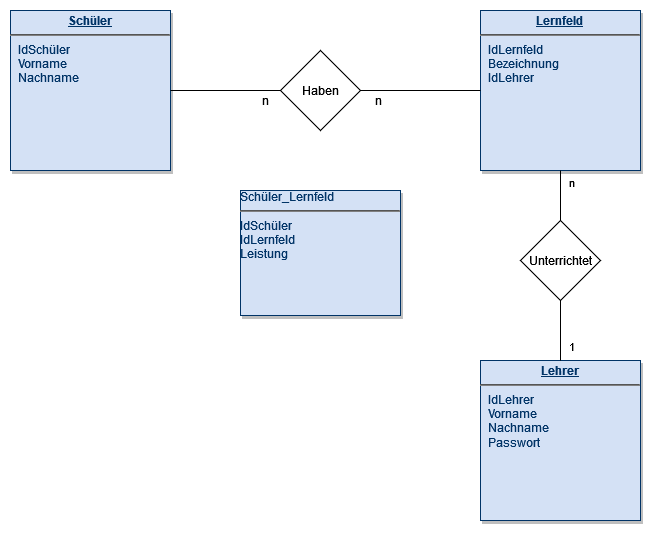

The diagram above was exported from draw.io. Its source (the exported page's mxGraphModel, read from the mxfile embedded in the PNG):
<mxGraphModel dx="914" dy="493" grid="1" gridSize="10" guides="1" tooltips="1" connect="1" arrows="1" fold="1" page="1" pageScale="1" pageWidth="826" pageHeight="1169" background="none" math="0" shadow="0">
  <root>
    <mxCell id="0" />
    <mxCell id="1" parent="0" />
    <mxCell id="20" value="Schüler_Lernfeld&lt;hr&gt;&lt;div&gt;IdSchüler&lt;/div&gt;&lt;div&gt;IdLernfeld&lt;/div&gt;&lt;div&gt;Leistung&lt;br&gt;&lt;/div&gt;&lt;div&gt;&lt;br&gt;&lt;/div&gt;" style="verticalAlign=top;align=left;overflow=fill;fontSize=12;fontFamily=Helvetica;html=1;strokeColor=#003366;shadow=1;fillColor=#D4E1F5;fontColor=#003366" parent="1" vertex="1">
      <mxGeometry x="260" y="219.99999999999977" width="160" height="125" as="geometry" />
    </mxCell>
    <mxCell id="21" value="&lt;p style=&quot;margin: 0px; margin-top: 4px; text-align: center; text-decoration: underline;&quot;&gt;&lt;strong&gt;Lernfeld&lt;br&gt;&lt;/strong&gt;&lt;/p&gt;&lt;hr&gt;&lt;p style=&quot;margin: 0px; margin-left: 8px;&quot;&gt;IdLernfeld&lt;/p&gt;&lt;p style=&quot;margin: 0px; margin-left: 8px;&quot;&gt;Bezeichnung&lt;/p&gt;&lt;p style=&quot;margin: 0px; margin-left: 8px;&quot;&gt;IdLehrer&lt;br&gt;&lt;/p&gt;&lt;p style=&quot;margin: 0px; margin-left: 8px;&quot;&gt;&lt;br&gt;&lt;/p&gt;" style="verticalAlign=top;align=left;overflow=fill;fontSize=12;fontFamily=Helvetica;html=1;strokeColor=#003366;shadow=1;fillColor=#D4E1F5;fontColor=#003366" parent="1" vertex="1">
      <mxGeometry x="500" y="39.999999999999815" width="160" height="160" as="geometry" />
    </mxCell>
    <mxCell id="25" value="&lt;p style=&quot;margin: 0px; margin-top: 4px; text-align: center; text-decoration: underline;&quot;&gt;&lt;strong&gt;Schüler&lt;br&gt;&lt;/strong&gt;&lt;/p&gt;&lt;hr&gt;&lt;p style=&quot;margin: 0px; margin-left: 8px;&quot;&gt;IdSchüler&lt;br&gt;&lt;/p&gt;&lt;p style=&quot;margin: 0px; margin-left: 8px;&quot;&gt;Vorname&lt;/p&gt;&lt;p style=&quot;margin: 0px; margin-left: 8px;&quot;&gt;Nachname&lt;br&gt;&lt;/p&gt;" style="verticalAlign=top;align=left;overflow=fill;fontSize=12;fontFamily=Helvetica;html=1;strokeColor=#003366;shadow=1;fillColor=#D4E1F5;fontColor=#003366" parent="1" vertex="1">
      <mxGeometry x="30.00000000000005" y="40.00000000000037" width="160" height="160" as="geometry" />
    </mxCell>
    <mxCell id="nRLbajsz09ZLZ5xHfup3-114" value="" style="endArrow=none;html=1;rounded=0;exitX=1;exitY=0.5;exitDx=0;exitDy=0;entryX=0;entryY=0.5;entryDx=0;entryDy=0;" parent="1" source="25" target="21" edge="1">
      <mxGeometry width="50" height="50" relative="1" as="geometry">
        <mxPoint x="340" y="350" as="sourcePoint" />
        <mxPoint x="390" y="300" as="targetPoint" />
        <Array as="points" />
      </mxGeometry>
    </mxCell>
    <mxCell id="nRLbajsz09ZLZ5xHfup3-115" value="n" style="text;html=1;align=center;verticalAlign=middle;resizable=0;points=[];autosize=1;strokeColor=none;fillColor=none;" parent="1" vertex="1">
      <mxGeometry x="270" y="115" width="30" height="30" as="geometry" />
    </mxCell>
    <mxCell id="nRLbajsz09ZLZ5xHfup3-116" value="n" style="text;html=1;align=center;verticalAlign=middle;resizable=0;points=[];autosize=1;strokeColor=none;fillColor=none;" parent="1" vertex="1">
      <mxGeometry x="383" y="115" width="30" height="30" as="geometry" />
    </mxCell>
    <mxCell id="nRLbajsz09ZLZ5xHfup3-119" value="Haben" style="rhombus;whiteSpace=wrap;html=1;" parent="1" vertex="1">
      <mxGeometry x="300" y="80" width="80" height="80" as="geometry" />
    </mxCell>
    <mxCell id="vvtk5fXKtLBEUX9HU9pC-25" value="&lt;p style=&quot;margin: 0px; margin-top: 4px; text-align: center; text-decoration: underline;&quot;&gt;&lt;strong&gt;Lehrer&lt;br&gt;&lt;/strong&gt;&lt;/p&gt;&lt;hr&gt;&lt;p style=&quot;margin: 0px; margin-left: 8px;&quot;&gt;IdLehrer&lt;/p&gt;&lt;p style=&quot;margin: 0px; margin-left: 8px;&quot;&gt;Vorname&lt;/p&gt;&lt;p style=&quot;margin: 0px; margin-left: 8px;&quot;&gt;Nachname&lt;/p&gt;&lt;p style=&quot;margin: 0px; margin-left: 8px;&quot;&gt;Passwort&lt;br&gt;&lt;/p&gt;" style="verticalAlign=top;align=left;overflow=fill;fontSize=12;fontFamily=Helvetica;html=1;strokeColor=#003366;shadow=1;fillColor=#D4E1F5;fontColor=#003366" vertex="1" parent="1">
      <mxGeometry x="500.00000000000006" y="390.00000000000034" width="160" height="160" as="geometry" />
    </mxCell>
    <mxCell id="vvtk5fXKtLBEUX9HU9pC-32" value="" style="endArrow=none;html=1;rounded=0;entryX=0.5;entryY=1;entryDx=0;entryDy=0;exitX=0.5;exitY=0;exitDx=0;exitDy=0;" edge="1" parent="1" source="vvtk5fXKtLBEUX9HU9pC-25" target="21">
      <mxGeometry width="50" height="50" relative="1" as="geometry">
        <mxPoint x="580" y="380" as="sourcePoint" />
        <mxPoint x="450" y="130" as="targetPoint" />
      </mxGeometry>
    </mxCell>
    <mxCell id="vvtk5fXKtLBEUX9HU9pC-35" value="1" style="edgeLabel;html=1;align=center;verticalAlign=middle;resizable=0;points=[];" vertex="1" connectable="0" parent="vvtk5fXKtLBEUX9HU9pC-32">
      <mxGeometry x="-0.8421" y="-2" relative="1" as="geometry">
        <mxPoint x="8" as="offset" />
      </mxGeometry>
    </mxCell>
    <mxCell id="vvtk5fXKtLBEUX9HU9pC-36" value="n" style="edgeLabel;html=1;align=center;verticalAlign=middle;resizable=0;points=[];" vertex="1" connectable="0" parent="vvtk5fXKtLBEUX9HU9pC-32">
      <mxGeometry x="0.8842" relative="1" as="geometry">
        <mxPoint x="10" as="offset" />
      </mxGeometry>
    </mxCell>
    <mxCell id="vvtk5fXKtLBEUX9HU9pC-33" value="Unterrichtet" style="rhombus;whiteSpace=wrap;html=1;" vertex="1" parent="1">
      <mxGeometry x="540" y="250" width="80" height="80" as="geometry" />
    </mxCell>
  </root>
</mxGraphModel>